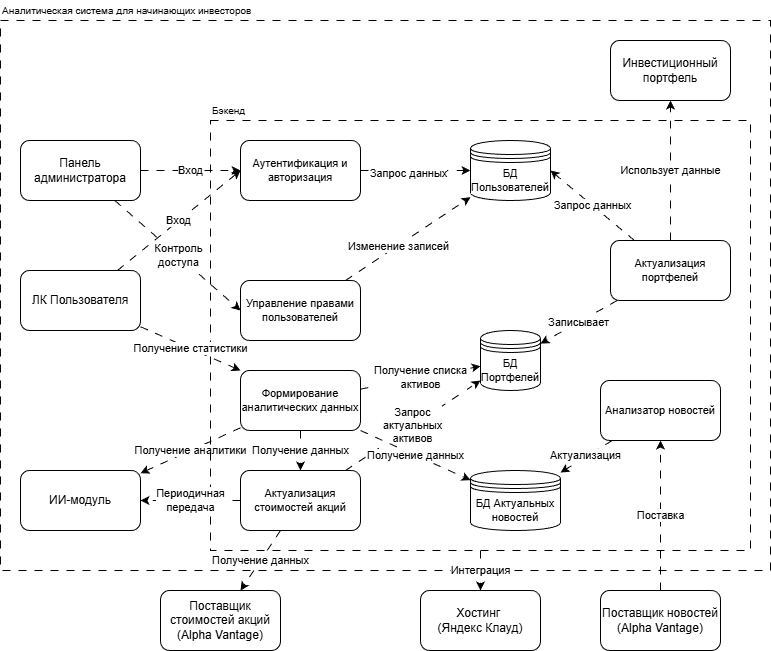

The diagram above was exported from draw.io. Its source (the exported page's mxGraphModel, read from the mxfile embedded in the PNG):
<mxGraphModel dx="1426" dy="743" grid="1" gridSize="10" guides="1" tooltips="1" connect="1" arrows="1" fold="1" page="1" pageScale="1" pageWidth="827" pageHeight="1169" math="0" shadow="0">
  <root>
    <mxCell id="0" />
    <mxCell id="1" parent="0" />
    <mxCell id="PfTtG9WTXv2uRHnnCXHL-1" parent="1" style="rounded=0;whiteSpace=wrap;html=1;dashed=1;dashPattern=8 8;fillColor=none;" value="" vertex="1">
      <mxGeometry height="550" width="770" x="20" y="80" as="geometry" />
    </mxCell>
    <mxCell id="PfTtG9WTXv2uRHnnCXHL-2" parent="1" style="text;html=1;whiteSpace=wrap;strokeColor=none;fillColor=none;align=left;verticalAlign=middle;rounded=0;fontSize=10;" value="Аналитическая система для начинающих инвесторов" vertex="1">
      <mxGeometry height="20" width="310" x="20" y="60" as="geometry" />
    </mxCell>
    <mxCell id="PfTtG9WTXv2uRHnnCXHL-3" edge="1" parent="1" source="PfTtG9WTXv2uRHnnCXHL-4" style="edgeStyle=none;shape=connector;rounded=0;orthogonalLoop=1;jettySize=auto;html=1;dashed=1;dashPattern=8 8;strokeColor=default;align=center;verticalAlign=middle;fontFamily=Helvetica;fontSize=11;fontColor=default;labelBackgroundColor=default;endArrow=classic;entryX=0;entryY=0.5;entryDx=0;entryDy=0;" target="PfTtG9WTXv2uRHnnCXHL-19" value="Вход">
      <mxGeometry relative="1" as="geometry">
        <mxPoint x="339.3749999999998" y="239.9999999999999" as="targetPoint" />
      </mxGeometry>
    </mxCell>
    <mxCell id="PfTtG9WTXv2uRHnnCXHL-4" parent="1" style="rounded=1;whiteSpace=wrap;html=1;" value="ЛК Пользователя" vertex="1">
      <mxGeometry height="60" width="120" x="40" y="330" as="geometry" />
    </mxCell>
    <mxCell id="anJ_nGjttLD6pA-ZJzgA-2" edge="1" parent="1" source="PfTtG9WTXv2uRHnnCXHL-6" style="edgeStyle=none;shape=connector;rounded=0;orthogonalLoop=1;jettySize=auto;html=1;entryX=0;entryY=0.5;entryDx=0;entryDy=0;dashed=1;dashPattern=8 8;strokeColor=default;align=center;verticalAlign=middle;fontFamily=Helvetica;fontSize=11;fontColor=default;labelBackgroundColor=default;endArrow=classic;" target="anJ_nGjttLD6pA-ZJzgA-1" value="Контроль&lt;div&gt;доступа&lt;/div&gt;">
      <mxGeometry relative="1" as="geometry" />
    </mxCell>
    <mxCell id="PfTtG9WTXv2uRHnnCXHL-6" parent="1" style="rounded=1;whiteSpace=wrap;html=1;" value="Панель администратора" vertex="1">
      <mxGeometry height="60" width="120" x="40" y="200" as="geometry" />
    </mxCell>
    <mxCell id="PfTtG9WTXv2uRHnnCXHL-7" edge="1" parent="1" source="PfTtG9WTXv2uRHnnCXHL-18" style="edgeStyle=none;shape=connector;rounded=0;orthogonalLoop=1;jettySize=auto;html=1;dashed=1;dashPattern=8 8;strokeColor=default;align=center;verticalAlign=middle;fontFamily=Helvetica;fontSize=11;fontColor=default;labelBackgroundColor=default;endArrow=classic;" target="PfTtG9WTXv2uRHnnCXHL-9" value="Использует данные">
      <mxGeometry relative="1" as="geometry">
        <mxPoint x="390" y="239.9999999999999" as="sourcePoint" />
      </mxGeometry>
    </mxCell>
    <mxCell id="PfTtG9WTXv2uRHnnCXHL-9" parent="1" style="rounded=1;whiteSpace=wrap;html=1;" value="Инвестиционный портфель" vertex="1">
      <mxGeometry height="60" width="120" x="630" y="100" as="geometry" />
    </mxCell>
    <mxCell id="PfTtG9WTXv2uRHnnCXHL-10" edge="1" parent="1" source="PfTtG9WTXv2uRHnnCXHL-6" style="edgeStyle=none;shape=connector;rounded=0;orthogonalLoop=1;jettySize=auto;html=1;dashed=1;dashPattern=8 8;strokeColor=default;align=center;verticalAlign=middle;fontFamily=Helvetica;fontSize=11;fontColor=default;labelBackgroundColor=default;endArrow=classic;entryX=0;entryY=0.5;entryDx=0;entryDy=0;" target="PfTtG9WTXv2uRHnnCXHL-19" value="Вход">
      <mxGeometry relative="1" as="geometry">
        <mxPoint x="200" y="150" as="sourcePoint" />
        <mxPoint x="330" y="269.9999999999999" as="targetPoint" />
      </mxGeometry>
    </mxCell>
    <mxCell id="PfTtG9WTXv2uRHnnCXHL-11" edge="1" parent="1" source="jliDQdfw_XFihzONVPVc-5" style="edgeStyle=none;shape=connector;rounded=0;orthogonalLoop=1;jettySize=auto;html=1;dashed=1;dashPattern=8 8;strokeColor=default;align=center;verticalAlign=middle;fontFamily=Helvetica;fontSize=11;fontColor=default;labelBackgroundColor=default;endArrow=classic;" target="PfTtG9WTXv2uRHnnCXHL-12" value="Получение аналитики">
      <mxGeometry relative="1" as="geometry">
        <mxPoint x="320" y="740" as="sourcePoint" />
        <mxPoint x="10" y="410" as="targetPoint" />
      </mxGeometry>
    </mxCell>
    <mxCell id="PfTtG9WTXv2uRHnnCXHL-12" parent="1" style="rounded=1;whiteSpace=wrap;html=1;" value="ИИ-модуль" vertex="1">
      <mxGeometry height="60" width="120" x="40" y="530" as="geometry" />
    </mxCell>
    <mxCell id="jliDQdfw_XFihzONVPVc-3" edge="1" parent="1" source="PfTtG9WTXv2uRHnnCXHL-13" style="edgeStyle=none;shape=connector;rounded=0;orthogonalLoop=1;jettySize=auto;html=1;dashed=1;dashPattern=8 8;strokeColor=default;align=center;verticalAlign=middle;fontFamily=Helvetica;fontSize=11;fontColor=default;labelBackgroundColor=default;endArrow=classic;" target="jliDQdfw_XFihzONVPVc-1" value="Интеграция">
      <mxGeometry relative="1" as="geometry" />
    </mxCell>
    <mxCell id="PfTtG9WTXv2uRHnnCXHL-13" parent="1" style="rounded=0;whiteSpace=wrap;html=1;fontFamily=Helvetica;fontSize=11;fontColor=default;labelBackgroundColor=default;dashed=1;dashPattern=8 8;fillColor=none;" value="" vertex="1">
      <mxGeometry height="430" width="540" x="230" y="180" as="geometry" />
    </mxCell>
    <mxCell id="PfTtG9WTXv2uRHnnCXHL-14" parent="1" style="text;html=1;whiteSpace=wrap;strokeColor=none;fillColor=none;align=left;verticalAlign=middle;rounded=0;fontSize=10;" value="Бэкенд" vertex="1">
      <mxGeometry height="20" width="60" x="230" y="160" as="geometry" />
    </mxCell>
    <mxCell id="PfTtG9WTXv2uRHnnCXHL-15" parent="1" style="shape=datastore;whiteSpace=wrap;html=1;fontFamily=Helvetica;fontSize=11;fontColor=default;labelBackgroundColor=default;" value="БД Пользователей" vertex="1">
      <mxGeometry height="60" width="80" x="490" y="200" as="geometry" />
    </mxCell>
    <mxCell id="PfTtG9WTXv2uRHnnCXHL-16" parent="1" style="shape=datastore;whiteSpace=wrap;html=1;fontFamily=Helvetica;fontSize=11;fontColor=default;labelBackgroundColor=default;" value="БД&lt;div&gt;Портфелей&lt;/div&gt;" vertex="1">
      <mxGeometry height="60" width="60" x="500" y="390" as="geometry" />
    </mxCell>
    <mxCell id="tVU5eipiXV-JYfrjKDQY-3" edge="1" parent="1" source="PfTtG9WTXv2uRHnnCXHL-18" style="edgeStyle=none;shape=connector;rounded=0;orthogonalLoop=1;jettySize=auto;html=1;entryX=1;entryY=0.5;entryDx=0;entryDy=0;dashed=1;dashPattern=8 8;strokeColor=default;align=center;verticalAlign=middle;fontFamily=Helvetica;fontSize=11;fontColor=default;labelBackgroundColor=default;endArrow=classic;" target="PfTtG9WTXv2uRHnnCXHL-15" value="Запрос данных">
      <mxGeometry relative="1" as="geometry" />
    </mxCell>
    <mxCell id="PfTtG9WTXv2uRHnnCXHL-18" parent="1" style="rounded=1;whiteSpace=wrap;html=1;fontFamily=Helvetica;fontSize=11;fontColor=default;labelBackgroundColor=default;" value="Актуализация портфелей" vertex="1">
      <mxGeometry height="60" width="120" x="630" y="300" as="geometry" />
    </mxCell>
    <mxCell id="tVU5eipiXV-JYfrjKDQY-6" edge="1" parent="1" source="PfTtG9WTXv2uRHnnCXHL-19" style="edgeStyle=none;shape=connector;rounded=0;orthogonalLoop=1;jettySize=auto;html=1;entryX=0;entryY=0.5;entryDx=0;entryDy=0;dashed=1;dashPattern=8 8;strokeColor=default;align=center;verticalAlign=middle;fontFamily=Helvetica;fontSize=11;fontColor=default;labelBackgroundColor=default;endArrow=classic;" target="PfTtG9WTXv2uRHnnCXHL-15">
      <mxGeometry relative="1" as="geometry" />
    </mxCell>
    <mxCell id="tVU5eipiXV-JYfrjKDQY-7" connectable="0" parent="tVU5eipiXV-JYfrjKDQY-6" style="edgeLabel;html=1;align=center;verticalAlign=middle;resizable=0;points=[];fontFamily=Helvetica;fontSize=11;fontColor=default;labelBackgroundColor=default;" value="Запрос данных" vertex="1">
      <mxGeometry relative="1" x="-0.1429" y="-2" as="geometry">
        <mxPoint as="offset" />
      </mxGeometry>
    </mxCell>
    <mxCell id="PfTtG9WTXv2uRHnnCXHL-19" parent="1" style="rounded=1;whiteSpace=wrap;html=1;fontFamily=Helvetica;fontSize=11;fontColor=default;labelBackgroundColor=default;" value="Аутентификация и авторизация" vertex="1">
      <mxGeometry height="60" width="120" x="260" y="200" as="geometry" />
    </mxCell>
    <mxCell id="tVU5eipiXV-JYfrjKDQY-1" edge="1" parent="1" source="PfTtG9WTXv2uRHnnCXHL-18" style="edgeStyle=none;shape=connector;rounded=0;orthogonalLoop=1;jettySize=auto;html=1;dashed=1;dashPattern=8 8;strokeColor=default;align=center;verticalAlign=middle;fontFamily=Helvetica;fontSize=11;fontColor=default;labelBackgroundColor=default;endArrow=classic;" target="PfTtG9WTXv2uRHnnCXHL-16" value="Записывает">
      <mxGeometry relative="1" as="geometry">
        <mxPoint x="840" y="290" as="sourcePoint" />
        <mxPoint x="840" y="230" as="targetPoint" />
      </mxGeometry>
    </mxCell>
    <mxCell id="tVU5eipiXV-JYfrjKDQY-5" edge="1" parent="1" source="PfTtG9WTXv2uRHnnCXHL-4" style="edgeStyle=none;shape=connector;rounded=0;orthogonalLoop=1;jettySize=auto;html=1;dashed=1;dashPattern=8 8;strokeColor=default;align=center;verticalAlign=middle;fontFamily=Helvetica;fontSize=11;fontColor=default;labelBackgroundColor=default;endArrow=classic;entryX=0;entryY=0;entryDx=0;entryDy=0;" target="jliDQdfw_XFihzONVPVc-5" value="Получение статистики">
      <mxGeometry relative="1" as="geometry">
        <mxPoint x="210" y="160" as="sourcePoint" />
        <mxPoint x="250" y="670" as="targetPoint" />
      </mxGeometry>
    </mxCell>
    <mxCell id="jliDQdfw_XFihzONVPVc-1" parent="1" style="rounded=1;whiteSpace=wrap;html=1;" value="Хостинг&amp;nbsp;&lt;div&gt;(Яндекс Клауд)&lt;/div&gt;" vertex="1">
      <mxGeometry height="60" width="120" x="440" y="650" as="geometry" />
    </mxCell>
    <mxCell id="8qnyM2jlLKrkd2wFju5Z-3" edge="1" parent="1" source="jliDQdfw_XFihzONVPVc-2" style="edgeStyle=none;shape=connector;rounded=0;orthogonalLoop=1;jettySize=auto;html=1;dashed=1;dashPattern=8 8;strokeColor=default;align=center;verticalAlign=middle;fontFamily=Helvetica;fontSize=11;fontColor=default;labelBackgroundColor=default;endArrow=classic;" target="8qnyM2jlLKrkd2wFju5Z-2" value="Поставка">
      <mxGeometry relative="1" as="geometry" />
    </mxCell>
    <mxCell id="jliDQdfw_XFihzONVPVc-2" parent="1" style="rounded=1;whiteSpace=wrap;html=1;fontFamily=Helvetica;fontSize=12;fontColor=default;labelBackgroundColor=default;" value="Поставщик новостей (Alpha&lt;span style=&quot;background-color: light-dark(#ffffff, var(--ge-dark-color, #121212)); color: light-dark(rgb(0, 0, 0), rgb(255, 255, 255));&quot;&gt;&amp;nbsp;Vantage)&lt;/span&gt;" vertex="1">
      <mxGeometry height="60" width="120" x="620" y="650" as="geometry" />
    </mxCell>
    <mxCell id="jliDQdfw_XFihzONVPVc-6" edge="1" parent="1" source="jliDQdfw_XFihzONVPVc-4" style="edgeStyle=none;shape=connector;rounded=0;orthogonalLoop=1;jettySize=auto;html=1;dashed=1;dashPattern=8 8;strokeColor=default;align=center;verticalAlign=middle;fontFamily=Helvetica;fontSize=11;fontColor=default;labelBackgroundColor=default;endArrow=classic;" target="PfTtG9WTXv2uRHnnCXHL-12" value="Периодичная&lt;div&gt;передача&lt;/div&gt;">
      <mxGeometry relative="1" as="geometry">
        <mxPoint x="160" y="560" as="targetPoint" />
      </mxGeometry>
    </mxCell>
    <mxCell id="anJ_nGjttLD6pA-ZJzgA-5" edge="1" parent="1" source="jliDQdfw_XFihzONVPVc-4" style="edgeStyle=none;shape=connector;rounded=0;orthogonalLoop=1;jettySize=auto;html=1;dashed=1;dashPattern=8 8;strokeColor=default;align=center;verticalAlign=middle;fontFamily=Helvetica;fontSize=11;fontColor=default;labelBackgroundColor=default;endArrow=classic;" target="a5LFw7XPOV8NSDMwFDfH-1" value="Получение данных">
      <mxGeometry relative="1" as="geometry">
        <mxPoint x="340.909090909091" y="640" as="targetPoint" />
      </mxGeometry>
    </mxCell>
    <mxCell id="a5LFw7XPOV8NSDMwFDfH-9" edge="1" parent="1" source="jliDQdfw_XFihzONVPVc-4" style="edgeStyle=none;shape=connector;rounded=0;orthogonalLoop=1;jettySize=auto;html=1;dashed=1;dashPattern=8 8;strokeColor=default;align=center;verticalAlign=middle;fontFamily=Helvetica;fontSize=11;fontColor=default;labelBackgroundColor=default;endArrow=classic;" target="PfTtG9WTXv2uRHnnCXHL-16" value="Запрос&lt;div&gt;актуальных&lt;/div&gt;&lt;div&gt;активов&lt;/div&gt;">
      <mxGeometry relative="1" as="geometry" />
    </mxCell>
    <mxCell id="jliDQdfw_XFihzONVPVc-4" parent="1" style="rounded=1;whiteSpace=wrap;html=1;fontFamily=Helvetica;fontSize=11;fontColor=default;labelBackgroundColor=default;" value="Актуализация стоимостей акций" vertex="1">
      <mxGeometry height="60" width="120" x="260" y="530" as="geometry" />
    </mxCell>
    <mxCell id="a5LFw7XPOV8NSDMwFDfH-5" edge="1" parent="1" source="jliDQdfw_XFihzONVPVc-5" style="edgeStyle=none;shape=connector;rounded=0;orthogonalLoop=1;jettySize=auto;html=1;dashed=1;dashPattern=8 8;strokeColor=default;align=center;verticalAlign=middle;fontFamily=Helvetica;fontSize=11;fontColor=default;labelBackgroundColor=default;endArrow=classic;" target="PfTtG9WTXv2uRHnnCXHL-16" value="Получение списка&lt;div&gt;активов&lt;/div&gt;">
      <mxGeometry relative="1" as="geometry" />
    </mxCell>
    <mxCell id="a5LFw7XPOV8NSDMwFDfH-8" edge="1" parent="1" source="jliDQdfw_XFihzONVPVc-5" style="edgeStyle=none;shape=connector;rounded=0;orthogonalLoop=1;jettySize=auto;html=1;dashed=1;dashPattern=8 8;strokeColor=default;align=center;verticalAlign=middle;fontFamily=Helvetica;fontSize=11;fontColor=default;labelBackgroundColor=default;endArrow=classic;" target="jliDQdfw_XFihzONVPVc-4" value="Получение данных">
      <mxGeometry relative="1" as="geometry" />
    </mxCell>
    <mxCell id="jliDQdfw_XFihzONVPVc-5" parent="1" style="rounded=1;whiteSpace=wrap;html=1;fontFamily=Helvetica;fontSize=11;fontColor=default;labelBackgroundColor=default;" value="Формирование аналитических данных" vertex="1">
      <mxGeometry height="60" width="120" x="260" y="430" as="geometry" />
    </mxCell>
    <mxCell id="anJ_nGjttLD6pA-ZJzgA-3" edge="1" parent="1" source="anJ_nGjttLD6pA-ZJzgA-1" style="edgeStyle=none;shape=connector;rounded=0;orthogonalLoop=1;jettySize=auto;html=1;dashed=1;dashPattern=8 8;strokeColor=default;align=center;verticalAlign=middle;fontFamily=Helvetica;fontSize=11;fontColor=default;labelBackgroundColor=default;endArrow=classic;" target="PfTtG9WTXv2uRHnnCXHL-15">
      <mxGeometry relative="1" as="geometry" />
    </mxCell>
    <mxCell id="a5LFw7XPOV8NSDMwFDfH-6" connectable="0" parent="anJ_nGjttLD6pA-ZJzgA-3" style="edgeLabel;html=1;align=center;verticalAlign=middle;resizable=0;points=[];fontFamily=Helvetica;fontSize=11;fontColor=default;labelBackgroundColor=default;" value="Изменение записей" vertex="1">
      <mxGeometry relative="1" x="-0.1673" as="geometry">
        <mxPoint as="offset" />
      </mxGeometry>
    </mxCell>
    <mxCell id="anJ_nGjttLD6pA-ZJzgA-1" parent="1" style="rounded=1;whiteSpace=wrap;html=1;fontFamily=Helvetica;fontSize=11;fontColor=default;labelBackgroundColor=default;" value="Управление правами пользователей" vertex="1">
      <mxGeometry height="60" width="120" x="260" y="340" as="geometry" />
    </mxCell>
    <mxCell id="a5LFw7XPOV8NSDMwFDfH-1" parent="1" style="rounded=1;whiteSpace=wrap;html=1;fontFamily=Helvetica;fontSize=12;fontColor=default;labelBackgroundColor=default;" value="Поставщик стоимостей акций (Alpha&lt;span style=&quot;color: light-dark(rgb(0, 0, 0), rgb(255, 255, 255));&quot;&gt;&amp;nbsp;Vantage&lt;/span&gt;&lt;span style=&quot;background-color: light-dark(#ffffff, var(--ge-dark-color, #121212)); color: light-dark(rgb(0, 0, 0), rgb(255, 255, 255));&quot;&gt;)&lt;/span&gt;" vertex="1">
      <mxGeometry height="60" width="120" x="180" y="650" as="geometry" />
    </mxCell>
    <mxCell id="a5LFw7XPOV8NSDMwFDfH-3" edge="1" parent="1" source="jliDQdfw_XFihzONVPVc-5" style="edgeStyle=none;shape=connector;rounded=0;orthogonalLoop=1;jettySize=auto;html=1;dashed=1;dashPattern=8 8;strokeColor=default;align=center;verticalAlign=middle;fontFamily=Helvetica;fontSize=11;fontColor=default;labelBackgroundColor=default;endArrow=classic;exitX=1;exitY=1;exitDx=0;exitDy=0;" target="8qnyM2jlLKrkd2wFju5Z-1" value="Получение данных">
      <mxGeometry relative="1" as="geometry">
        <mxPoint x="250" y="610" as="sourcePoint" />
        <mxPoint x="282" y="660" as="targetPoint" />
      </mxGeometry>
    </mxCell>
    <mxCell id="8qnyM2jlLKrkd2wFju5Z-1" parent="1" style="shape=datastore;whiteSpace=wrap;html=1;fontFamily=Helvetica;fontSize=11;fontColor=default;labelBackgroundColor=default;" value="БД Актуальных&lt;div&gt;новостей&lt;/div&gt;" vertex="1">
      <mxGeometry height="60" width="90" x="490" y="530" as="geometry" />
    </mxCell>
    <mxCell id="8qnyM2jlLKrkd2wFju5Z-2" parent="1" style="rounded=1;whiteSpace=wrap;html=1;fontFamily=Helvetica;fontSize=11;fontColor=default;labelBackgroundColor=default;" value="Анализатор новостей" vertex="1">
      <mxGeometry height="60" width="120" x="620" y="440" as="geometry" />
    </mxCell>
    <mxCell id="8qnyM2jlLKrkd2wFju5Z-4" edge="1" parent="1" source="8qnyM2jlLKrkd2wFju5Z-2" style="edgeStyle=none;shape=connector;rounded=0;orthogonalLoop=1;jettySize=auto;html=1;dashed=1;dashPattern=8 8;strokeColor=default;align=center;verticalAlign=middle;fontFamily=Helvetica;fontSize=11;fontColor=default;labelBackgroundColor=default;endArrow=classic;" target="8qnyM2jlLKrkd2wFju5Z-1">
      <mxGeometry relative="1" as="geometry" />
    </mxCell>
    <mxCell id="8qnyM2jlLKrkd2wFju5Z-5" connectable="0" parent="8qnyM2jlLKrkd2wFju5Z-4" style="edgeLabel;html=1;align=center;verticalAlign=middle;resizable=0;points=[];fontFamily=Helvetica;fontSize=11;fontColor=default;labelBackgroundColor=default;" value="Актуализация" vertex="1">
      <mxGeometry relative="1" x="0.0195" y="-2" as="geometry">
        <mxPoint as="offset" />
      </mxGeometry>
    </mxCell>
  </root>
</mxGraphModel>